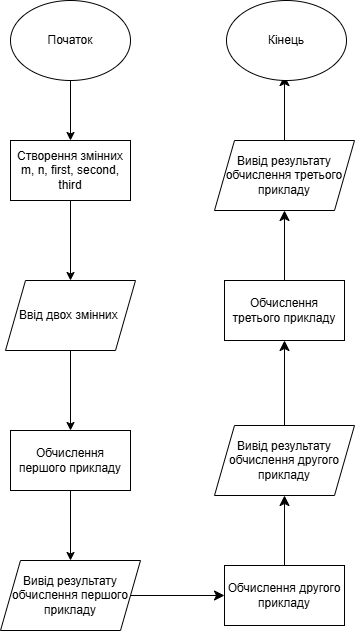

The diagram above was exported from draw.io. Its source (the exported page's mxGraphModel, read from the mxfile embedded in the PNG):
<mxGraphModel dx="758" dy="1223" grid="0" gridSize="10" guides="1" tooltips="1" connect="1" arrows="1" fold="1" page="0" pageScale="1" pageWidth="827" pageHeight="1169" math="0" shadow="0">
  <root>
    <mxCell id="0" />
    <mxCell id="1" parent="0" />
    <mxCell id="PwKyBrvTuSNxoB5lqWKw-2" value="" style="edgeStyle=orthogonalEdgeStyle;rounded=0;orthogonalLoop=1;jettySize=auto;html=1;" edge="1" parent="1" source="PwKyBrvTuSNxoB5lqWKw-3" target="PwKyBrvTuSNxoB5lqWKw-12">
      <mxGeometry relative="1" as="geometry" />
    </mxCell>
    <mxCell id="PwKyBrvTuSNxoB5lqWKw-3" value="Початок" style="ellipse;whiteSpace=wrap;html=1;" vertex="1" parent="1">
      <mxGeometry x="260" y="-90" width="120" height="80" as="geometry" />
    </mxCell>
    <mxCell id="PwKyBrvTuSNxoB5lqWKw-4" value="" style="edgeStyle=orthogonalEdgeStyle;rounded=0;orthogonalLoop=1;jettySize=auto;html=1;" edge="1" parent="1" source="PwKyBrvTuSNxoB5lqWKw-5" target="PwKyBrvTuSNxoB5lqWKw-7">
      <mxGeometry relative="1" as="geometry" />
    </mxCell>
    <mxCell id="PwKyBrvTuSNxoB5lqWKw-5" value="Ввід двох змінних&amp;nbsp;" style="shape=parallelogram;perimeter=parallelogramPerimeter;whiteSpace=wrap;html=1;fixedSize=1;" vertex="1" parent="1">
      <mxGeometry x="255" y="190" width="130" height="70" as="geometry" />
    </mxCell>
    <mxCell id="PwKyBrvTuSNxoB5lqWKw-6" style="edgeStyle=orthogonalEdgeStyle;rounded=0;orthogonalLoop=1;jettySize=auto;html=1;entryX=0.5;entryY=0;entryDx=0;entryDy=0;" edge="1" parent="1" source="PwKyBrvTuSNxoB5lqWKw-7" target="PwKyBrvTuSNxoB5lqWKw-9">
      <mxGeometry relative="1" as="geometry" />
    </mxCell>
    <mxCell id="PwKyBrvTuSNxoB5lqWKw-7" value="Обчислення першого прикладу" style="whiteSpace=wrap;html=1;" vertex="1" parent="1">
      <mxGeometry x="260" y="340" width="120" height="60" as="geometry" />
    </mxCell>
    <mxCell id="PwKyBrvTuSNxoB5lqWKw-15" style="edgeStyle=none;curved=1;rounded=0;orthogonalLoop=1;jettySize=auto;html=1;entryX=0;entryY=0.5;entryDx=0;entryDy=0;fontSize=12;startSize=8;endSize=8;" edge="1" parent="1" source="PwKyBrvTuSNxoB5lqWKw-9" target="PwKyBrvTuSNxoB5lqWKw-13">
      <mxGeometry relative="1" as="geometry" />
    </mxCell>
    <mxCell id="PwKyBrvTuSNxoB5lqWKw-9" value="Вивід результату обчислення першого прикладу" style="shape=parallelogram;perimeter=parallelogramPerimeter;whiteSpace=wrap;html=1;fixedSize=1;" vertex="1" parent="1">
      <mxGeometry x="250" y="470" width="140" height="70" as="geometry" />
    </mxCell>
    <mxCell id="PwKyBrvTuSNxoB5lqWKw-11" style="edgeStyle=orthogonalEdgeStyle;rounded=0;orthogonalLoop=1;jettySize=auto;html=1;entryX=0.5;entryY=0;entryDx=0;entryDy=0;" edge="1" parent="1" source="PwKyBrvTuSNxoB5lqWKw-12" target="PwKyBrvTuSNxoB5lqWKw-5">
      <mxGeometry relative="1" as="geometry" />
    </mxCell>
    <mxCell id="PwKyBrvTuSNxoB5lqWKw-12" value="Створення змінних m, n, first, second, third" style="whiteSpace=wrap;html=1;" vertex="1" parent="1">
      <mxGeometry x="260" y="50" width="120" height="60" as="geometry" />
    </mxCell>
    <mxCell id="PwKyBrvTuSNxoB5lqWKw-16" style="edgeStyle=none;curved=1;rounded=0;orthogonalLoop=1;jettySize=auto;html=1;fontSize=12;startSize=8;endSize=8;entryX=0.5;entryY=1;entryDx=0;entryDy=0;" edge="1" parent="1" source="PwKyBrvTuSNxoB5lqWKw-13" target="PwKyBrvTuSNxoB5lqWKw-14">
      <mxGeometry relative="1" as="geometry">
        <mxPoint x="539.2222137451172" y="450.61106872558594" as="targetPoint" />
      </mxGeometry>
    </mxCell>
    <mxCell id="PwKyBrvTuSNxoB5lqWKw-13" value="Обчислення другого прикладу" style="whiteSpace=wrap;html=1;" vertex="1" parent="1">
      <mxGeometry x="474" y="475" width="120" height="60" as="geometry" />
    </mxCell>
    <mxCell id="PwKyBrvTuSNxoB5lqWKw-20" style="edgeStyle=none;curved=1;rounded=0;orthogonalLoop=1;jettySize=auto;html=1;entryX=0.5;entryY=1;entryDx=0;entryDy=0;fontSize=12;startSize=8;endSize=8;" edge="1" parent="1" source="PwKyBrvTuSNxoB5lqWKw-14" target="PwKyBrvTuSNxoB5lqWKw-18">
      <mxGeometry relative="1" as="geometry" />
    </mxCell>
    <mxCell id="PwKyBrvTuSNxoB5lqWKw-14" value="Вивід результату обчислення другого прикладу" style="shape=parallelogram;perimeter=parallelogramPerimeter;whiteSpace=wrap;html=1;fixedSize=1;" vertex="1" parent="1">
      <mxGeometry x="464" y="335" width="140" height="70" as="geometry" />
    </mxCell>
    <mxCell id="PwKyBrvTuSNxoB5lqWKw-17" style="edgeStyle=none;curved=1;rounded=0;orthogonalLoop=1;jettySize=auto;html=1;fontSize=12;startSize=8;endSize=8;entryX=0.5;entryY=1;entryDx=0;entryDy=0;" edge="1" parent="1" source="PwKyBrvTuSNxoB5lqWKw-18" target="PwKyBrvTuSNxoB5lqWKw-19">
      <mxGeometry relative="1" as="geometry">
        <mxPoint x="533.2222137451172" y="165.61106872558594" as="targetPoint" />
      </mxGeometry>
    </mxCell>
    <mxCell id="PwKyBrvTuSNxoB5lqWKw-18" value="Обчислення третього прикладу" style="whiteSpace=wrap;html=1;" vertex="1" parent="1">
      <mxGeometry x="474" y="190" width="120" height="60" as="geometry" />
    </mxCell>
    <mxCell id="PwKyBrvTuSNxoB5lqWKw-22" style="edgeStyle=none;curved=1;rounded=0;orthogonalLoop=1;jettySize=auto;html=1;fontSize=12;startSize=8;endSize=8;" edge="1" parent="1" source="PwKyBrvTuSNxoB5lqWKw-19">
      <mxGeometry relative="1" as="geometry">
        <mxPoint x="533.9999999999998" y="-14.944465637207031" as="targetPoint" />
      </mxGeometry>
    </mxCell>
    <mxCell id="PwKyBrvTuSNxoB5lqWKw-19" value="Вивід результату обчислення третього прикладу" style="shape=parallelogram;perimeter=parallelogramPerimeter;whiteSpace=wrap;html=1;fixedSize=1;" vertex="1" parent="1">
      <mxGeometry x="464" y="50" width="140" height="70" as="geometry" />
    </mxCell>
    <mxCell id="PwKyBrvTuSNxoB5lqWKw-21" value="Кінець" style="ellipse;whiteSpace=wrap;html=1;" vertex="1" parent="1">
      <mxGeometry x="476" y="-90" width="120" height="80" as="geometry" />
    </mxCell>
  </root>
</mxGraphModel>